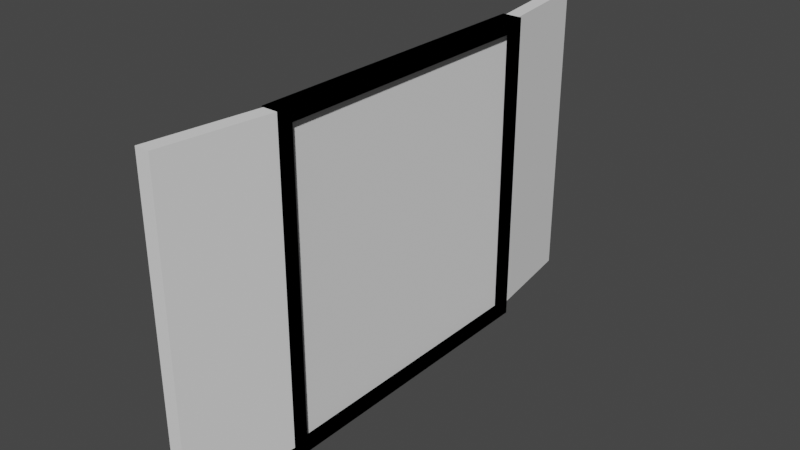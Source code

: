 # Source: Janela2.blend  (saved by Blender 2.83.19; exported with 4.5.12 LTS)
import bpy
from mathutils import Matrix  # noqa: F401  (used for matrix-valued properties, if any)

bpy.ops.wm.read_factory_settings(use_empty=True)
scene = bpy.context.scene
scene.name = 'Scene'

# ---- collections
col_collection = bpy.data.collections.new('Collection'); scene.collection.children.link(col_collection)

# ---- world
world_world = bpy.data.worlds.new('World'); scene.world = world_world
world_world.use_nodes = True; world_world.node_tree.nodes.clear()
_N = world_world.node_tree.nodes; _L = world_world.node_tree.links
n0 = _N.new('ShaderNodeOutputWorld'); n0.name = 'World Output'; n0.location = (300, 300)
n1 = _N.new('ShaderNodeBackground'); n1.name = 'Background'; n1.location = (10, 300)
n1.inputs[0].default_value = (0.05088, 0.05088, 0.05088, 1.0)
_L.new(n1.outputs[0], n0.inputs[0])
n0.is_active_output = True
world_world.color = (0.05088, 0.05088, 0.05088)
world_world.use_sun_shadow = False
world_world.sun_shadow_jitter_overblur = 0.0

# ---- meshes
me_cube_003 = bpy.data.meshes.new('Cube.003')
me_cube_003.from_pydata([(-1.0, -0.9271, -0.9271), (-1.0, -0.9271, 0.9271), (-1.0, 0.9271, -0.9271), (-1.0, 0.9271, 0.9271), (1.0, -0.9271, -0.9271), (1.0, -0.9271, 0.9271), (1.0, 0.9271, -0.9271), (1.0, 0.9271, 0.9271), (-1.0, 1.0, -1.0), (-1.0, -1.0, -1.0), (-1.0, -1.0, 1.0), (-1.0, 1.0, 1.0), (1.0, 1.0, 1.0), (1.0, 1.0, -1.0), (1.0, -1.0, -1.0), (1.0, -1.0, 1.0), (-0.7187, 1.008, -0.9343), (-0.7187, 1.008, 0.9991), (-2.192, 1.694, -0.9343), (-2.192, 1.694, 0.9991), (0.7187, 1.008, -0.9343), (0.7187, 1.008, 0.9991), (-0.7549, 1.694, -0.9343), (-0.7549, 1.694, 0.9991)], [], [(2, 0, 4, 6), (8, 11, 12, 13), (0, 1, 5, 4), (14, 15, 10, 9), (8, 13, 14, 9), (12, 11, 10, 15), (0, 2, 8, 9), (1, 0, 9, 10), (3, 1, 10, 11), (2, 3, 11, 8), (7, 6, 13, 12), (6, 4, 14, 13), (5, 7, 12, 15), (4, 5, 15, 14), (1, 3, 7, 5), (2, 6, 7, 3), (16, 17, 19, 18), (18, 19, 23, 22), (22, 23, 21, 20), (20, 21, 17, 16), (18, 22, 20, 16), (23, 19, 17, 21)])
_uv = me_cube_003.uv_layers.new(name='UVMap')
_uv.uv.foreach_set('vector', [0.3841, 0.2409, 0.3841, 0.009115, 0.3841, 0.7409, 0.3841, 0.5091, 0.375, 0.25, 0.625, 0.25, 0.625, 0.5, 0.375, 0.5, 0.3841, 0.009115, 0.6159, 0.009115, 0.6159, 0.7409, 0.3841, 0.7409, 0.375, 0.75, 0.625, 0.75, 0.625, 1.0, 0.375, 1.0, 0.125, 0.5, 0.375, 0.5, 0.375, 0.75, 0.125, 0.75, 0.625, 0.5, 0.875, 0.5, 0.875, 0.75, 0.625, 0.75, 0.3841, 0.009115, 0.3841, 0.2409, 0.375, 0.25, 0.375, 0.0, 0.6159, 0.009115, 0.3841, 0.009115, 0.375, 0.0, 0.625, 0.0, 0.6159, 0.2409, 0.6159, 0.009115, 0.625, 0.0, 0.625, 0.25, 0.3841, 0.2409, 0.6159, 0.2409, 0.625, 0.25, 0.375, 0.25, 0.6159, 0.5091, 0.3841, 0.5091, 0.375, 0.5, 0.625, 0.5, 0.3841, 0.5091, 0.3841, 0.7409, 0.375, 0.75, 0.375, 0.5, 0.6159, 0.7409, 0.6159, 0.5091, 0.625, 0.5, 0.625, 0.75, 0.3841, 0.7409, 0.6159, 0.7409, 0.625, 0.75, 0.375, 0.75, 0.6159, 0.009115, 0.6159, 0.2409, 0.6159, 0.5091, 0.6159, 0.7409, 0.3841, 0.2409, 0.3841, 0.5091, 0.6159, 0.5091, 0.6159, 0.2409, 0.375, 0.0, 0.625, 0.0, 0.625, 0.25, 0.375, 0.25, 0.375, 0.25, 0.625, 0.25, 0.625, 0.5, 0.375, 0.5, 0.375, 0.5, 0.625, 0.5, 0.625, 0.75, 0.375, 0.75, 0.375, 0.75, 0.625, 0.75, 0.625, 1.0, 0.375, 1.0, 0.125, 0.5, 0.375, 0.5, 0.375, 0.75, 0.125, 0.75, 0.625, 0.5, 0.875, 0.5, 0.875, 0.75, 0.625, 0.75])
me_cube_003.use_remesh_fix_poles = True
me_cube_003.use_remesh_preserve_attributes = False
me_cube_003.use_mirror_vertex_groups = False
me_cube_003.update()
me_cube_004 = bpy.data.meshes.new('Cube.004')
me_cube_004.from_pydata([(-1.0, -1.0, -1.0), (-1.0, -1.0, 1.0), (-1.0, 1.0, -1.0), (-1.0, 1.0, 1.0), (1.0, -1.0, -1.0), (1.0, -1.0, 1.0), (1.0, 1.0, -1.0), (1.0, 1.0, 1.0)], [], [(0, 1, 3, 2), (2, 3, 7, 6), (6, 7, 5, 4), (4, 5, 1, 0), (2, 6, 4, 0), (7, 3, 1, 5)])
_uv = me_cube_004.uv_layers.new(name='UVMap')
_uv.uv.foreach_set('vector', [0.375, 0.0, 0.625, 0.0, 0.625, 0.25, 0.375, 0.25, 0.375, 0.25, 0.625, 0.25, 0.625, 0.5, 0.375, 0.5, 0.375, 0.5, 0.625, 0.5, 0.625, 0.75, 0.375, 0.75, 0.375, 0.75, 0.625, 0.75, 0.625, 1.0, 0.375, 1.0, 0.125, 0.5, 0.375, 0.5, 0.375, 0.75, 0.125, 0.75, 0.625, 0.5, 0.875, 0.5, 0.875, 0.75, 0.625, 0.75])
me_cube_004.use_remesh_fix_poles = True
me_cube_004.use_remesh_preserve_attributes = False
me_cube_004.use_mirror_vertex_groups = False
me_cube_004.update()

# ---- objects
ob_cube_003 = bpy.data.objects.new('Cube.003', me_cube_003)
ob_cube = bpy.data.objects.new('Cube', me_cube_004)

# ---- transforms, parenting, visibility, modifiers, constraints
ob_cube_003.location = (0.0, 0.0, 2.952)
ob_cube_003.scale = (0.189, 2.916, 2.99)
ob_cube_003.lineart.crease_threshold = 0.0
_m = ob_cube_003.modifiers.new('Mirror', 'MIRROR')
_m.use_axis = (False, True, False)
ob_cube.location = (0.0, 0.0, 2.952)
ob_cube.scale = (0.06256, 2.69, 2.779)
ob_cube.lineart.crease_threshold = 0.0

# ---- collection membership
col_collection.objects.link(ob_cube_003)
col_collection.objects.link(ob_cube)

# ---- scene / render settings (as saved in the file)
scene.frame_start = 1; scene.frame_end = 250; scene.frame_set(1)
scene.render.engine = 'BLENDER_EEVEE_NEXT'
scene.cycles.use_denoising = False
scene.cycles.samples = 128
scene.cycles.sampling_pattern = 'TABULATED_SOBOL'
scene.cycles.use_adaptive_sampling = False
scene.cycles.use_light_tree = False
scene.view_settings.view_transform = 'Filmic'
bpy.context.view_layer.update()

# ---- added for rendering (the .blend has no active camera and no usable light): camera, sun
cam_auto = bpy.data.cameras.new('AutoCamera')
cam_auto.lens = 50.0
cam_auto.sensor_width = 36.0
cam_auto.clip_end = 1000.0
ob_auto_camera = bpy.data.objects.new('AutoCamera', cam_auto)
scene.collection.objects.link(ob_auto_camera)
ob_auto_camera.location = (10.5876, -12.8404, 11.5126)
ob_auto_camera.rotation_euler = (1.09748, -7.21219e-08, 0.694738)
scene.camera = ob_auto_camera
light_auto_sun = bpy.data.lights.new('AutoSun', 'SUN')
light_auto_sun.energy = 3.0
light_auto_sun.angle = 0.0523599
ob_auto_sun = bpy.data.objects.new('AutoSun', light_auto_sun)
scene.collection.objects.link(ob_auto_sun)
ob_auto_sun.rotation_euler = (0.872665, 0.174533, 0.523599)
bpy.context.view_layer.update()

